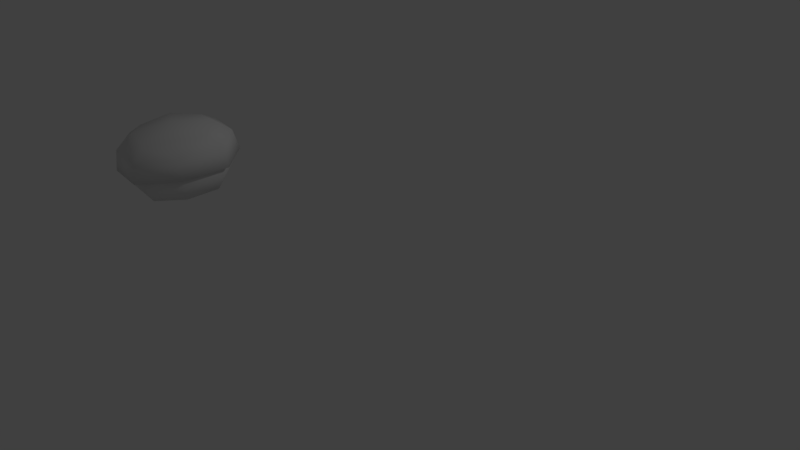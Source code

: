 # Source: pra_a.blend  (saved by Blender 2.79.0; exported with 4.5.12 LTS)
import bpy
from mathutils import Matrix  # noqa: F401  (used for matrix-valued properties, if any)

bpy.ops.wm.read_factory_settings(use_empty=True)
scene = bpy.context.scene
scene.name = 'Scene'

# ---- collections
col_collection_1 = bpy.data.collections.new('Collection 1'); scene.collection.children.link(col_collection_1)

# ---- materials (node trees are filled in below, after node groups)
mat_material_001 = bpy.data.materials.new('Material.001')

# ---- material node trees

# ---- world
world_world = bpy.data.worlds.new('World'); scene.world = world_world
world_world.color = (0.05088, 0.05088, 0.05088)
world_world.use_sun_shadow = False
world_world.sun_shadow_jitter_overblur = 0.0
world_world.cycles.sampling_method = 'MANUAL'

# ---- cameras
cam_camera = bpy.data.cameras.new('Camera')
cam_camera.clip_end = 100.0
cam_camera.lens = 35.0
cam_camera.sensor_width = 32.0
cam_camera.sensor_height = 18.0
cam_camera.ortho_scale = 7.314
cam_camera.dof.focus_distance = 0.0

# ---- lights
light_lamp = bpy.data.lights.new('Lamp', 'POINT')
light_lamp.transmission_factor = 0.0
light_lamp.cutoff_distance = 30.0
light_lamp.energy = 100.0
light_lamp.shadow_buffer_clip_start = 1.001
light_lamp.shadow_soft_size = 0.1
light_lamp.shadow_maximum_resolution = 0.006
light_lamp.use_absolute_resolution = True

# ---- meshes
me_cube_012 = bpy.data.meshes.new('Cube.012')
me_cube_012.from_pydata([], [], [])
me_cube_012.materials.append(None)
me_cube_012.update()
me_cube_002 = bpy.data.meshes.new('Cube.002')
me_cube_002.from_pydata([(-0.6763, 0.44, 0.01522), (0.006455, 0.4394, 0.5017), (0.6919, 0.4272, 0.01909), (-0.5043, 0.434, -0.3477), (0.5218, 0.4244, -0.3448), (0.5199, 0.4332, 0.382), (-0.5063, 0.4428, 0.3791), (0.01071, 0.6035, -0.4629), (-0.4948, 0.7043, -0.346), (0.01291, 0.8805, -0.3221), (0.5174, 0.6948, -0.3431), (0.6851, 0.6976, 0.0158), (0.4834, 0.8801, 0.01304), (0.5154, 0.7035, 0.3738), (0.7366, 0.4279, 0.0192), (0.00901, 0.7097, 0.4918), (0.0111, 0.8886, 0.3455), (-0.4968, 0.713, 0.3709), (0.006379, 0.4409, 0.5333), (-0.6645, 0.7102, 0.01198), (-0.4594, 0.8889, 0.01038), (-0.721, 0.4415, 0.01508), (0.01257, 0.9447, 0.01098), (-0.5378, 0.4351, -0.3715), (-0.3472, 0.838, -0.2433), (0.3717, 0.8312, -0.2413), (0.3703, 0.8374, 0.2679), (-0.3486, 0.8441, 0.2658), (0.5554, 0.4249, -0.3684), (0.5533, 0.4343, 0.4058), (-0.5399, 0.4445, 0.4027), (-0.627, 0.2924, 0.01715), (0.005172, 0.2919, 0.4675), (0.6398, 0.2806, 0.02072), (0.007605, 0.281, -0.4297), (0.005824, 0.1053, -0.3813), (0.4824, 0.278, -0.3162), (0.516, 0.1053, 0.02251), (0.4805, 0.2861, 0.3567), (0.003642, 0.115, 0.4235), (-0.4696, 0.295, 0.354), (-0.5065, 0.1149, 0.01962), (0.3659, 0.1102, 0.307), (-0.4678, 0.2868, -0.3189), (-0.358, 0.117, 0.3049), (0.3675, 0.1033, -0.2628), (-0.3564, 0.1101, -0.2648), (-0.5384, 0.6498, 0.01306), (0.008698, 0.6494, 0.4028), (0.5579, 0.6396, 0.01615), (0.0108, 0.64, -0.3736), (-0.3779, 0.1101, -0.2818), (-0.4779, 0.1146, 0.0197), (0.389, 0.1029, -0.2797), (0.003703, 0.1147, 0.4009), (-0.3795, 0.1174, 0.3218), (0.4873, 0.1056, 0.02243), (0.3874, 0.1102, 0.324), (0.005763, 0.1055, -0.3588), (-0.4005, 0.645, -0.2777), (0.4216, 0.6374, -0.2754), (0.42, 0.6444, 0.3069), (-0.4021, 0.6521, 0.3046), (-0.162, -0.005965, 0.0596), (-0.2184, 0.05784, 0.04043), (-0.1149, -0.005888, 0.08516), (-0.1726, 0.06997, 0.06542), (-0.1875, -0.002951, 0.1066), (-0.2436, 0.05603, 0.08762), (-0.1404, -0.002874, 0.1322), (-0.1978, 0.06815, 0.1126), (-0.2598, 0.1975, 0.02186), (-0.2127, 0.2024, 0.04697), (-0.2381, 0.2042, 0.09412), (-0.2851, 0.1994, 0.06901), (-0.121, 0.001746, 0.1186), (-0.06771, 0.06201, 0.08484), (-0.172, 0.003865, 0.1348), (-0.1174, 0.07605, 0.09921), (-0.1372, -0.0003995, 0.06763), (-0.08428, 0.05507, 0.03438), (-0.1883, 0.001719, 0.08377), (-0.1339, 0.0691, 0.04875), (-0.02463, 0.1989, 0.0535), (-0.0753, 0.2058, 0.06946), (-0.09177, 0.2025, 0.0186), (-0.0411, 0.1956, 0.002636), (0.2322, -0.008248, -0.1313), (0.2516, 0.05154, -0.1918), (0.2051, -0.005237, -0.08513), (0.2249, 0.06648, -0.1478), (0.1859, -0.008421, -0.1583), (0.2053, 0.04657, -0.2182), (0.1589, -0.005411, -0.1122), (0.1786, 0.0615, -0.1743), (0.2681, 0.1881, -0.2433), (0.2414, 0.1958, -0.1975), (0.1951, 0.1945, -0.2243), (0.2218, 0.1868, -0.2701), (0.1123, 0.003152, 0.1206), (0.1475, 0.06792, 0.1673), (0.09328, 0.001129, 0.07062), (0.13, 0.07792, 0.1177), (0.1624, 0.0009156, 0.1016), (0.1971, 0.06086, 0.1484), (0.1433, -0.001107, 0.05163), (0.1796, 0.07087, 0.09877), (0.1777, 0.2083, 0.1984), (0.1587, 0.211, 0.1484), (0.2086, 0.2076, 0.1293), (0.2276, 0.2049, 0.1793), (0.05463, 0.4281, -0.4881), (-0.03327, 0.4289, -0.4891), (0.04889, 0.4274, -0.4578), (-0.0385, 0.4283, -0.4562), (-0.6537, 0.4788, 0.01482), (0.006864, 0.4783, 0.4854), (0.67, 0.4665, 0.01855), (0.009407, 0.467, -0.452), (0.5055, 0.4637, -0.3335), (0.5036, 0.4723, 0.3696), (-0.4892, 0.4815, 0.3668), (-0.4873, 0.473, -0.3363)], [], [(0, 6, 30, 21), (1, 5, 29, 18), (2, 4, 28, 14), (7, 114, 112), (3, 0, 21, 23), (6, 1, 18, 30), (5, 2, 14, 29), (4, 113, 111, 28), (7, 112, 23, 8), (7, 8, 24, 9), (7, 9, 25, 10), (112, 114, 3, 23), (11, 14, 28, 10), (11, 10, 25, 12), (11, 12, 26, 13), (11, 13, 29, 14), (15, 18, 29, 13), (15, 13, 26, 16), (15, 16, 27, 17), (15, 17, 30, 18), (19, 21, 30, 17), (19, 17, 27, 20), (19, 20, 24, 8), (19, 8, 23, 21), (22, 16, 26, 12), (22, 12, 25, 9), (22, 9, 24, 20), (22, 20, 27, 16), (55, 41, 52, 44), (51, 35, 58, 46), (39, 55, 44, 54), (53, 37, 56, 45), (41, 51, 46, 52), (35, 53, 45, 58), (57, 39, 54, 42), (37, 57, 42, 56), (31, 41, 55, 40), (115, 121, 62, 47), (115, 47, 59, 122), (31, 43, 51, 41), (32, 39, 57, 38), (116, 120, 61, 48), (116, 48, 62, 121), (32, 40, 55, 39), (33, 37, 53, 36), (117, 119, 60, 49), (117, 49, 61, 120), (33, 38, 57, 37), (34, 35, 51, 43), (118, 122, 59, 50), (118, 50, 60, 119), (34, 36, 53, 35), (63, 64, 66, 65), (65, 66, 70, 69), (69, 70, 68, 67), (67, 68, 64, 63), (68, 70, 73, 74), (66, 64, 71, 72), (64, 68, 74, 71), (70, 66, 72, 73), (75, 76, 78, 77), (77, 78, 82, 81), (81, 82, 80, 79), (79, 80, 76, 75), (80, 82, 85, 86), (78, 76, 83, 84), (76, 80, 86, 83), (82, 78, 84, 85), (87, 88, 90, 89), (89, 90, 94, 93), (93, 94, 92, 91), (91, 92, 88, 87), (92, 94, 97, 98), (90, 88, 95, 96), (88, 92, 98, 95), (94, 90, 96, 97), (99, 100, 102, 101), (101, 102, 106, 105), (105, 106, 104, 103), (103, 104, 100, 99), (104, 106, 109, 110), (102, 100, 107, 108), (100, 104, 110, 107), (106, 102, 108, 109), (113, 7, 111), (111, 7, 10, 28), (34, 118, 119, 36), (34, 43, 122, 118), (33, 117, 120, 38), (33, 36, 119, 117), (32, 116, 121, 40), (32, 38, 120, 116), (31, 115, 122, 43), (31, 40, 121, 115)])
me_cube_002.polygons.foreach_set('use_smooth', [True] * 94)
_k = set([(0, 21), (1, 18), (2, 14), (3, 23), (4, 28), (5, 29), (6, 30), (14, 28), (14, 29), (18, 29), (18, 30), (21, 23), (21, 30), (23, 112), (28, 111), (111, 113), (112, 114)])
me_cube_002.attributes.new('sharp_edge', 'BOOLEAN', 'EDGE').data.foreach_set('value', [ (min(e.vertices), max(e.vertices)) in _k for e in me_cube_002.edges])
_uv = me_cube_002.uv_layers.new(name='UVMap')
_uv.uv.foreach_set('vector', [0.2005, 0.6501, 0.269, 0.4845, 0.282, 0.4948, 0.2178, 0.65, 0.4757, 0.4285, 0.6828, 0.4828, 0.6698, 0.4933, 0.4758, 0.4424, 0.7522, 0.6479, 0.6837, 0.8136, 0.6707, 0.8032, 0.7349, 0.648, 0.4752, 0.7841, 0.4578, 0.8645, 0.4619, 0.8517, 0.27, 0.8152, 0.2005, 0.6501, 0.2178, 0.65, 0.2829, 0.8048, 0.269, 0.4845, 0.4757, 0.4285, 0.4758, 0.4424, 0.282, 0.4948, 0.6828, 0.4828, 0.7522, 0.6479, 0.7349, 0.648, 0.6698, 0.4933, 0.6837, 0.8136, 0.4931, 0.8652, 0.4931, 0.8513, 0.6707, 0.8032, 0.4752, 0.7841, 0.4619, 0.8517, 0.2829, 0.8048, 0.3466, 0.7504, 0.4752, 0.7841, 0.3466, 0.7504, 0.3931, 0.7118, 0.4743, 0.7315, 0.4752, 0.7841, 0.4743, 0.7315, 0.5557, 0.7112, 0.6036, 0.7494, 0.4619, 0.8517, 0.4578, 0.8645, 0.27, 0.8152, 0.2829, 0.8048, 0.6461, 0.6465, 0.7349, 0.648, 0.6707, 0.8032, 0.6036, 0.7494, 0.6461, 0.6465, 0.6036, 0.7494, 0.5557, 0.7112, 0.5807, 0.6459, 0.6461, 0.6465, 0.5807, 0.6459, 0.5554, 0.5812, 0.603, 0.5439, 0.6461, 0.6465, 0.603, 0.5439, 0.6698, 0.4933, 0.7349, 0.648, 0.4744, 0.5102, 0.4758, 0.4424, 0.6698, 0.4933, 0.603, 0.5439, 0.4744, 0.5102, 0.603, 0.5439, 0.5554, 0.5812, 0.4738, 0.5611, 0.4744, 0.5102, 0.4738, 0.5611, 0.3927, 0.5818, 0.346, 0.545, 0.4744, 0.5102, 0.346, 0.545, 0.282, 0.4948, 0.4758, 0.4424, 0.3035, 0.6479, 0.2178, 0.65, 0.282, 0.4948, 0.346, 0.545, 0.3035, 0.6479, 0.346, 0.545, 0.3927, 0.5818, 0.3674, 0.6467, 0.3035, 0.6479, 0.3674, 0.6467, 0.3931, 0.7118, 0.3466, 0.7504, 0.3035, 0.6479, 0.3466, 0.7504, 0.2829, 0.8048, 0.2178, 0.65, 0.4738, 0.646, 0.4738, 0.5611, 0.5554, 0.5812, 0.5807, 0.6459, 0.4738, 0.646, 0.5807, 0.6459, 0.5557, 0.7112, 0.4743, 0.7315, 0.4738, 0.646, 0.4743, 0.7315, 0.3931, 0.7118, 0.3674, 0.6467, 0.4738, 0.646, 0.3674, 0.6467, 0.3927, 0.5818, 0.4738, 0.5611, 0.3603, 0.2006, 0.4206, 0.1766, 0.4219, 0.1841, 0.3599, 0.2076, 0.4853, 0.1806, 0.5974, 0.2178, 0.5961, 0.2224, 0.4879, 0.1869, 0.2638, 0.2737, 0.3603, 0.2006, 0.3599, 0.2076, 0.2669, 0.2777, 0.7133, 0.2449, 0.7725, 0.28, 0.7662, 0.2855, 0.7076, 0.249, 0.4206, 0.1766, 0.4853, 0.1806, 0.4879, 0.1869, 0.4219, 0.1841, 0.5974, 0.2178, 0.7133, 0.2449, 0.7076, 0.249, 0.5961, 0.2224, 0.1587, 0.3573, 0.2638, 0.2737, 0.2669, 0.2777, 0.1676, 0.3575, 0.7725, 0.28, 0.8052, 0.3539, 0.7978, 0.3575, 0.7662, 0.2855, 0.4122, 0.1255, 0.4206, 0.1766, 0.3603, 0.2006, 0.3496, 0.1483, 0.4053, 0.08309, 0.3334, 0.09963, 0.2978, 0.0446, 0.3939, 0.01287, 0.4053, 0.08309, 0.3939, 0.01287, 0.4952, 0.01346, 0.4787, 0.07696, 0.4122, 0.1255, 0.4786, 0.128, 0.4853, 0.1806, 0.4206, 0.1766, 0.2285, 0.2239, 0.2638, 0.2737, 0.1587, 0.3573, 0.09327, 0.323, 0.1945, 0.171, 0.04805, 0.2703, 0.03466, 0.1989, 0.1627, 0.1169, 0.1945, 0.171, 0.1627, 0.1169, 0.2978, 0.0446, 0.3334, 0.09963, 0.2285, 0.2239, 0.3496, 0.1483, 0.3603, 0.2006, 0.2638, 0.2737, 0.8115, 0.2377, 0.7725, 0.28, 0.7133, 0.2449, 0.748, 0.2029, 0.8401, 0.1986, 0.7742, 0.1572, 0.7897, 0.0936, 0.8774, 0.1382, 0.8401, 0.1986, 0.8774, 0.1382, 0.9653, 0.1888, 0.9208, 0.2557, 0.8115, 0.2377, 0.8685, 0.3085, 0.8052, 0.3539, 0.7725, 0.28, 0.6137, 0.1602, 0.5974, 0.2178, 0.4853, 0.1806, 0.4786, 0.128, 0.6298, 0.1018, 0.4787, 0.07696, 0.4952, 0.01346, 0.6459, 0.0421, 0.6298, 0.1018, 0.6459, 0.0421, 0.7897, 0.0936, 0.7742, 0.1572, 0.6137, 0.1602, 0.748, 0.2029, 0.7133, 0.2449, 0.5974, 0.2178, 0.8631, 0.7759, 0.8631, 0.8412, 0.8247, 0.8412, 0.8247, 0.7759, 0.8247, 0.7759, 0.8247, 0.8412, 0.7858, 0.8412, 0.7858, 0.7759, 0.9364, 0.7759, 0.9364, 0.8412, 0.9, 0.8412, 0.9, 0.7759, 0.9, 0.7759, 0.9, 0.8412, 0.8631, 0.8412, 0.8631, 0.7759, 0.9, 0.8412, 0.9364, 0.8412, 0.9364, 0.945, 0.9, 0.945, 0.8247, 0.8412, 0.8631, 0.8412, 0.8631, 0.945, 0.8247, 0.945, 0.8631, 0.8412, 0.9, 0.8412, 0.9, 0.945, 0.8631, 0.945, 0.7858, 0.8412, 0.8247, 0.8412, 0.8247, 0.945, 0.7858, 0.945, 0.1298, 0.7653, 0.1298, 0.8306, 0.09134, 0.8306, 0.09134, 0.7653, 0.09134, 0.7653, 0.09134, 0.8306, 0.05251, 0.8306, 0.05251, 0.7653, 0.2031, 0.7653, 0.2031, 0.8306, 0.1667, 0.8306, 0.1667, 0.7653, 0.1667, 0.7653, 0.1667, 0.8306, 0.1298, 0.8306, 0.1298, 0.7653, 0.1667, 0.8306, 0.2031, 0.8306, 0.2031, 0.9344, 0.1667, 0.9344, 0.09134, 0.8306, 0.1298, 0.8306, 0.1298, 0.9344, 0.09134, 0.9344, 0.1298, 0.8306, 0.1667, 0.8306, 0.1667, 0.9344, 0.1298, 0.9344, 0.05251, 0.8306, 0.09134, 0.8306, 0.09134, 0.9344, 0.05251, 0.9344, 0.1169, 0.4116, 0.1169, 0.4769, 0.07843, 0.4769, 0.07843, 0.4116, 0.07843, 0.4116, 0.07843, 0.4769, 0.0396, 0.4769, 0.0396, 0.4116, 0.1902, 0.4116, 0.1902, 0.4769, 0.1538, 0.4769, 0.1538, 0.4116, 0.1538, 0.4116, 0.1538, 0.4769, 0.1169, 0.4769, 0.1169, 0.4116, 0.1538, 0.4769, 0.1902, 0.4769, 0.1902, 0.5806, 0.1538, 0.5806, 0.07843, 0.4769, 0.1169, 0.4769, 0.1169, 0.5806, 0.07843, 0.5806, 0.1169, 0.4769, 0.1538, 0.4769, 0.1538, 0.5806, 0.1169, 0.5806, 0.0396, 0.4769, 0.07843, 0.4769, 0.07843, 0.5806, 0.0396, 0.5806, 0.8843, 0.4023, 0.8843, 0.4676, 0.8459, 0.4676, 0.8459, 0.4023, 0.8459, 0.4023, 0.8459, 0.4676, 0.807, 0.4676, 0.807, 0.4023, 0.9576, 0.4023, 0.9576, 0.4676, 0.9212, 0.4676, 0.9212, 0.4023, 0.9212, 0.4023, 0.9212, 0.4676, 0.8843, 0.4676, 0.8843, 0.4023, 0.9212, 0.4676, 0.9576, 0.4676, 0.9576, 0.5713, 0.9212, 0.5713, 0.8459, 0.4676, 0.8843, 0.4676, 0.8843, 0.5713, 0.8459, 0.5713, 0.8843, 0.4676, 0.9212, 0.4676, 0.9212, 0.5713, 0.8843, 0.5713, 0.807, 0.4676, 0.8459, 0.4676, 0.8459, 0.5713, 0.807, 0.5713, 0.4931, 0.8652, 0.4752, 0.7841, 0.4931, 0.8513, 0.4931, 0.8513, 0.4752, 0.7841, 0.6036, 0.7494, 0.6707, 0.8032, 0.6137, 0.1602, 0.6298, 0.1018, 0.7742, 0.1572, 0.748, 0.2029, 0.6137, 0.1602, 0.4786, 0.128, 0.4787, 0.07696, 0.6298, 0.1018, 0.8115, 0.2377, 0.8401, 0.1986, 0.9208, 0.2557, 0.8685, 0.3085, 0.8115, 0.2377, 0.748, 0.2029, 0.7742, 0.1572, 0.8401, 0.1986, 0.2285, 0.2239, 0.1945, 0.171, 0.3334, 0.09963, 0.3496, 0.1483, 0.2285, 0.2239, 0.09327, 0.323, 0.04805, 0.2703, 0.1945, 0.171, 0.4122, 0.1255, 0.4053, 0.08309, 0.4787, 0.07696, 0.4786, 0.128, 0.4122, 0.1255, 0.3496, 0.1483, 0.3334, 0.09963, 0.4053, 0.08309])
me_cube_002.materials.append(mat_material_001)
me_cube_002.use_remesh_preserve_volume = False
me_cube_002.use_remesh_preserve_attributes = False
me_cube_002.use_mirror_vertex_groups = False
me_cube_002.update()
me_cube_002.normals_split_custom_set([tuple(v) for v in zip(*[iter([-0.03424, -0.9991, 0.02369, -0.03424, -0.9991, 0.02369, -0.03424, -0.9991, 0.02369, -0.03424, -0.9991, 0.02369, -0.0012, -0.9989, 0.04714, -0.0012, -0.9989, 0.04714, -0.0012, -0.9989, 0.04714, -0.0012, -0.9989, 0.04714, 0.01548, -0.9999, 0.0004675, 0.01548, -0.9999, 0.0004675, 0.01548, -0.9999, 0.0004675, 0.01548, -0.9999, 0.0004675, 0.007383, 0.3303, -0.9438, 0.5039, -0.8615, 0.06286, 0.4583, -0.58, -0.6735, -0.03417, -0.9994, 0.0003268, -0.03417, -0.9994, 0.0003268, -0.03417, -0.9994, 0.0003268, -0.03417, -0.9994, 0.0003268, -0.01775, -0.9987, 0.0471, -0.01775, -0.9987, 0.0471, -0.01775, -0.9987, 0.0471, -0.01775, -0.9987, 0.0471, 0.01541, -0.9996, 0.02383, 0.01541, -0.9996, 0.02383, 0.01541, -0.9996, 0.02383, 0.01541, -0.9996, 0.02383, -0.00101, -0.9997, -0.02294, -0.00101, -0.9997, -0.02294, -0.00101, -0.9997, -0.02294, -0.00101, -0.9997, -0.02294, 0.007383, 0.3303, -0.9438, 0.4583, -0.58, -0.6735, -0.5387, -0.5416, -0.6453, -0.5446, 0.4438, -0.7117, 0.007383, 0.3303, -0.9438, -0.5446, 0.4438, -0.7117, -0.2898, 0.8124, -0.506, 0.009226, 0.8092, -0.5875, 0.007383, 0.3303, -0.9438, 0.009226, 0.8092, -0.5875, 0.3078, 0.8068, -0.5043, 0.5568, 0.4335, -0.7086, -0.01756, -0.9996, -0.02299, -0.01756, -0.9996, -0.02299, -0.01756, -0.9996, -0.02299, -0.01756, -0.9996, -0.02299, 0.8767, 0.481, -0.003448, 0.8372, -0.5468, 0.008845, 0.5321, -0.5517, -0.6423, 0.5568, 0.4335, -0.7086, 0.8767, 0.481, -0.003448, 0.5568, 0.4335, -0.7086, 0.3078, 0.8068, -0.5043, 0.4418, 0.8971, -0.009667, 0.8767, 0.481, -0.003448, 0.4418, 0.8971, -0.009667, 0.3155, 0.8416, 0.4383, 0.5664, 0.4518, 0.6892, 0.8767, 0.481, -0.003448, 0.5664, 0.4518, 0.6892, 0.53, -0.5422, 0.652, 0.8372, -0.5468, 0.008845, 0.001399, 0.4233, 0.906, -0.007709, -0.5834, 0.8122, 0.53, -0.5422, 0.652, 0.5664, 0.4518, 0.6892, 0.001399, 0.4233, 0.906, 0.5664, 0.4518, 0.6892, 0.3155, 0.8416, 0.4383, 0.006656, 0.864, 0.5035, 0.001399, 0.4233, 0.906, 0.006656, 0.864, 0.5035, -0.3022, 0.8474, 0.4365, -0.5618, 0.4623, 0.6861, 0.001399, 0.4233, 0.906, -0.5618, 0.4623, 0.6861, -0.5437, -0.5322, 0.649, -0.007709, -0.5834, 0.8122, -0.8676, 0.4973, -0.008376, -0.8473, -0.5311, 0.004113, -0.5437, -0.5322, 0.649, -0.5618, 0.4623, 0.6861, -0.8676, 0.4973, -0.008376, -0.5618, 0.4623, 0.6861, -0.3022, 0.8474, 0.4365, -0.4249, 0.9052, -0.01212, -0.8676, 0.4973, -0.008376, -0.4249, 0.9052, -0.01212, -0.2898, 0.8124, -0.506, -0.5446, 0.4438, -0.7117, -0.8676, 0.4973, -0.008376, -0.5446, 0.4438, -0.7117, -0.5387, -0.5416, -0.6453, -0.8473, -0.5311, 0.004113, 0.009384, 0.9999, -0.01209, 0.006656, 0.864, 0.5035, 0.3155, 0.8416, 0.4383, 0.4418, 0.8971, -0.009667, 0.009384, 0.9999, -0.01209, 0.4418, 0.8971, -0.009667, 0.3078, 0.8068, -0.5043, 0.009226, 0.8092, -0.5875, 0.009384, 0.9999, -0.01209, 0.009226, 0.8092, -0.5875, -0.2898, 0.8124, -0.506, -0.4249, 0.9052, -0.01212, 0.009384, 0.9999, -0.01209, -0.4249, 0.9052, -0.01212, -0.3022, 0.8474, 0.4365, 0.006656, 0.864, 0.5035, -0.3724, -0.7635, 0.5276, -0.5674, -0.8234, 0.008435, -0.009385, -0.9999, 0.01209, -0.009384, -0.9999, 0.01209, -0.3696, -0.7761, -0.511, -0.005318, -0.7637, -0.6455, -0.009384, -0.9999, 0.01209, -0.009384, -0.9999, 0.01209, -0.008869, -0.7479, 0.6638, -0.3724, -0.7635, 0.5276, -0.009384, -0.9999, 0.01209, -0.009384, -0.9999, 0.01209, 0.3579, -0.7829, -0.5089, 0.5518, -0.8339, 0.0116, -0.009385, -0.9999, 0.01209, -0.009385, -0.9999, 0.01209, -0.5674, -0.8234, 0.008435, -0.3696, -0.7761, -0.511, -0.009384, -0.9999, 0.01209, -0.009385, -0.9999, 0.01209, -0.005318, -0.7637, -0.6455, 0.3579, -0.7829, -0.5089, -0.009385, -0.9999, 0.01209, -0.009384, -0.9999, 0.01209, 0.3551, -0.7703, 0.5297, -0.008869, -0.7479, 0.6638, -0.009384, -0.9999, 0.01209, -0.009384, -0.9999, 0.01209, 0.5518, -0.8339, 0.0116, 0.3551, -0.7703, 0.5297, -0.009384, -0.9999, 0.01209, -0.009385, -0.9999, 0.01209, -0.9443, -0.3292, 0.001426, -0.5674, -0.8234, 0.008435, -0.3724, -0.7635, 0.5276, -0.6256, -0.2698, 0.732, -0.9786, 0.2058, -0.005146, -0.6346, 0.1973, 0.7472, -0.5094, 0.5124, 0.6914, -0.8291, 0.5591, -0.00902, -0.9786, 0.2058, -0.005146, -0.8291, 0.5591, -0.00902, -0.5056, 0.4955, -0.7063, -0.6305, 0.1791, -0.7552, -0.9443, -0.3292, 0.001426, -0.6217, -0.2875, -0.7286, -0.3696, -0.7761, -0.511, -0.5674, -0.8234, 0.008435, -0.004472, -0.1811, 0.9835, -0.008869, -0.7479, 0.6638, 0.3551, -0.7703, 0.5297, 0.6163, -0.2814, 0.7355, -0.001193, 0.1702, 0.9854, 0.6339, 0.1854, 0.7508, 0.515, 0.5028, 0.6943, 0.001522, 0.4348, 0.9005, -0.001193, 0.1702, 0.9854, 0.001522, 0.4348, 0.9005, -0.5094, 0.5124, 0.6914, -0.6346, 0.1973, 0.7472, -0.004472, -0.1811, 0.9835, -0.6256, -0.2698, 0.732, -0.3724, -0.7635, 0.5276, -0.008869, -0.7479, 0.6638, 0.9379, -0.3468, 0.006744, 0.5518, -0.8339, 0.0116, 0.3579, -0.7829, -0.5089, 0.6203, -0.2991, -0.7251, 0.9823, 0.1874, 0.0003938, 0.638, 0.1672, -0.7517, 0.5188, 0.4859, -0.7034, 0.8394, 0.5435, -0.004306, 0.9823, 0.1874, 0.0003938, 0.8394, 0.5435, -0.004306, 0.515, 0.5028, 0.6943, 0.6339, 0.1854, 0.7508, 0.9379, -0.3468, 0.006744, 0.6163, -0.2814, 0.7355, 0.3551, -0.7703, 0.5297, 0.5518, -0.8339, 0.0116, 0.00085, -0.2048, -0.9788, -0.005318, -0.7637, -0.6455, -0.3696, -0.7761, -0.511, -0.6217, -0.2875, -0.7286, 0.004163, 0.1463, -0.9892, -0.6305, 0.1791, -0.7552, -0.5056, 0.4955, -0.7063, 0.006434, 0.4129, -0.9108, 0.004163, 0.1463, -0.9892, 0.006434, 0.4129, -0.9108, 0.5188, 0.4859, -0.7034, 0.638, 0.1672, -0.7517, 0.00085, -0.2048, -0.9788, 0.6203, -0.2991, -0.7251, 0.3579, -0.7829, -0.5089, -0.005318, -0.7637, -0.6455, 0.06067, -0.2597, -0.9638, -0.2734, -0.3548, -0.894, 0.8485, 0.3814, -0.3668, 0.7962, 0.5831, -0.1615, 0.7962, 0.5831, -0.1615, 0.8485, 0.3814, -0.3668, 0.152, 0.2456, 0.9574, 0.4167, 0.5185, 0.7467, 0.4167, 0.5185, 0.7467, 0.152, 0.2456, 0.9574, -0.8649, -0.4136, 0.2845, -0.7174, -0.5014, 0.4836, -0.7174, -0.5014, 0.4836, -0.8649, -0.4136, 0.2845, -0.2734, -0.3548, -0.894, 0.06067, -0.2597, -0.9638, -0.8649, -0.4136, 0.2845, 0.152, 0.2456, 0.9574, 0.1811, 0.1863, 0.9657, -0.9376, -0.2407, 0.2509, 0.8485, 0.3814, -0.3668, -0.2734, -0.3548, -0.894, -0.3464, -0.2217, -0.9115, 0.9081, 0.2244, -0.3536, -0.2734, -0.3548, -0.894, -0.8649, -0.4136, 0.2845, -0.9376, -0.2407, 0.2509, -0.3464, -0.2217, -0.9115, 0.152, 0.2456, 0.9574, 0.8485, 0.3814, -0.3668, 0.9081, 0.2244, -0.3536, 0.1811, 0.1863, 0.9657, 0.6516, -0.1895, 0.7345, 0.8319, -0.3154, 0.4566, -0.32, 0.4711, 0.822, -0.4305, 0.6539, 0.6222, -0.4305, 0.6539, 0.6222, -0.32, 0.4711, 0.822, -0.7943, 0.1928, -0.5761, -0.8236, 0.4992, -0.2692, -0.8236, 0.4992, -0.2692, -0.7943, 0.1928, -0.5761, 0.3905, -0.499, -0.7737, 0.1441, -0.5878, -0.7961, 0.1441, -0.5878, -0.7961, 0.3905, -0.499, -0.7737, 0.8319, -0.3154, 0.4566, 0.6516, -0.1895, 0.7345, 0.3905, -0.499, -0.7737, -0.7943, 0.1928, -0.5761, -0.8208, 0.1357, -0.5549, 0.4663, -0.3305, -0.8205, -0.32, 0.4711, 0.822, 0.8319, -0.3154, 0.4566, 0.8959, -0.1876, 0.4026, -0.372, 0.3188, 0.8718, 0.8319, -0.3154, 0.4566, 0.3905, -0.499, -0.7737, 0.4663, -0.3305, -0.8205, 0.8959, -0.1876, 0.4026, -0.7943, 0.1928, -0.5761, -0.32, 0.4711, 0.822, -0.372, 0.3188, 0.8718, -0.8208, 0.1357, -0.5549, 0.9673, -0.229, 0.1091, 0.9104, -0.3513, -0.2186, 0.3307, 0.4546, 0.827, 0.1224, 0.6463, 0.7532, 0.1224, 0.6463, 0.7532, 0.3307, 0.4546, 0.827, -0.9673, 0.2314, 0.1042, -0.7715, 0.5292, 0.3531, -0.7715, 0.5292, 0.3531, -0.9673, 0.2314, 0.1042, -0.2472, -0.4859, -0.8384, -0.4487, -0.5673, -0.6905, -0.4487, -0.5673, -0.6905, -0.2472, -0.4859, -0.8384, 0.9104, -0.3513, -0.2186, 0.9673, -0.229, 0.1091, -0.2472, -0.4859, -0.8384, -0.9673, 0.2314, 0.1042, -0.975, 0.1744, 0.1374, -0.2155, -0.3182, -0.9232, 0.3307, 0.4546, 0.827, 0.9104, -0.3513, -0.2186, 0.927, -0.2237, -0.3011, 0.3193, 0.3024, 0.8981, 0.9104, -0.3513, -0.2186, -0.2472, -0.4859, -0.8384, -0.2155, -0.3182, -0.9232, 0.927, -0.2237, -0.3011, -0.9673, 0.2314, 0.1042, 0.3307, 0.4546, 0.827, 0.3193, 0.3024, 0.8981, -0.975, 0.1744, 0.1374, -0.6911, -0.1566, 0.7056, -0.4002, -0.2626, 0.878, -0.8508, 0.4281, -0.3047, -0.6624, 0.6065, -0.4397, -0.6624, 0.6065, -0.4397, -0.8508, 0.4281, -0.3047, 0.5248, 0.1458, -0.8387, 0.2089, 0.4425, -0.8721, 0.2089, 0.4425, -0.8721, 0.5248, 0.1458, -0.8387, 0.8073, -0.4517, 0.3797, 0.818, -0.5581, 0.1396, 0.818, -0.5581, 0.1396, 0.8073, -0.4517, 0.3797, -0.4002, -0.2626, 0.878, -0.6911, -0.1566, 0.7056, 0.8073, -0.4517, 0.3797, 0.5248, 0.1458, -0.8387, 0.5036, 0.08639, -0.8596, 0.8541, -0.2771, 0.4402, -0.8508, 0.4281, -0.3047, -0.4002, -0.2626, 0.878, -0.346, -0.1293, 0.9293, -0.8995, 0.2713, -0.3424, -0.4002, -0.2626, 0.878, 0.8073, -0.4517, 0.3797, 0.8541, -0.2771, 0.4402, -0.346, -0.1293, 0.9293, 0.5248, 0.1458, -0.8387, -0.8508, 0.4281, -0.3047, -0.8995, 0.2713, -0.3424, 0.5036, 0.08639, -0.8596, -0.6038, -0.7861, -0.1322, 0.007383, 0.3303, -0.9438, -0.3558, -0.5715, -0.7394, -0.3558, -0.5715, -0.7394, 0.007383, 0.3303, -0.9438, 0.5568, 0.4335, -0.7086, 0.5321, -0.5517, -0.6423, 0.00085, -0.2048, -0.9788, 0.004163, 0.1463, -0.9892, 0.638, 0.1672, -0.7517, 0.6203, -0.2991, -0.7251, 0.00085, -0.2048, -0.9788, -0.6217, -0.2875, -0.7286, -0.6305, 0.1791, -0.7552, 0.004163, 0.1463, -0.9892, 0.9379, -0.3468, 0.006744, 0.9823, 0.1874, 0.0003938, 0.6339, 0.1854, 0.7508, 0.6163, -0.2814, 0.7355, 0.9379, -0.3468, 0.006744, 0.6203, -0.2991, -0.7251, 0.638, 0.1672, -0.7517, 0.9823, 0.1874, 0.0003938, -0.004472, -0.1811, 0.9835, -0.001193, 0.1702, 0.9854, -0.6346, 0.1973, 0.7472, -0.6256, -0.2698, 0.732, -0.004472, -0.1811, 0.9835, 0.6163, -0.2814, 0.7355, 0.6339, 0.1854, 0.7508, -0.001193, 0.1702, 0.9854, -0.9443, -0.3292, 0.001426, -0.9786, 0.2058, -0.005146, -0.6305, 0.1791, -0.7552, -0.6217, -0.2875, -0.7286, -0.9443, -0.3292, 0.001426, -0.6256, -0.2698, 0.732, -0.6346, 0.1973, 0.7472, -0.9786, 0.2058, -0.005146])] * 3)])
me_cube_002_1 = bpy.data.meshes.new('Cube.002')
me_cube_002_1.from_pydata([], [], [])
me_cube_002_1.materials.append(None)
me_cube_002_1.update()
me_sphere_001 = bpy.data.meshes.new('Sphere.001')
me_sphere_001.from_pydata([], [], [])
me_sphere_001.materials.append(None)
me_sphere_001.update()
me_sphere = bpy.data.meshes.new('Sphere')
me_sphere.from_pydata([], [], [])
me_sphere.materials.append(None)
me_sphere.update()
me_cube_006 = bpy.data.meshes.new('Cube.006')
me_cube_006.from_pydata([], [], [])
me_cube_006.materials.append(None)
me_cube_006.update()
arm_armature = bpy.data.armatures.new('Armature')  # bones are not reproduced

# ---- objects
ob_biped_proxy = bpy.data.objects.new('biped_proxy', arm_armature)
ob_ankle_l = bpy.data.objects.new('ankle.L', None)
ob_ankle_r = bpy.data.objects.new('ankle.R', None)
ob_arm_l = bpy.data.objects.new('arm.L', None)
ob_arm_r = bpy.data.objects.new('arm.R', None)
ob_belly = bpy.data.objects.new('belly', None)
ob_chest = bpy.data.objects.new('chest', None)
ob_elbow_l = bpy.data.objects.new('elbow.L', None)
ob_elbow_r = bpy.data.objects.new('elbow.R', None)
ob_finger_index_base_l = bpy.data.objects.new('finger.index.base.L', None)
ob_finger_index_base_r = bpy.data.objects.new('finger.index.base.R', None)
ob_finger_index_mid_l = bpy.data.objects.new('finger.index.mid.L', None)
ob_finger_index_mid_r = bpy.data.objects.new('finger.index.mid.R', None)
ob_finger_index_tip_l = bpy.data.objects.new('finger.index.tip.L', None)
ob_finger_index_tip_r = bpy.data.objects.new('finger.index.tip.R', None)
ob_finger_s_base_l = bpy.data.objects.new('finger.s.base.L', None)
ob_finger_s_base_r = bpy.data.objects.new('finger.s.base.R', None)
ob_finger_s_mid_l = bpy.data.objects.new('finger.s.mid.L', None)
ob_finger_s_mid_r = bpy.data.objects.new('finger.s.mid.R', None)
ob_finger_s_tip_l = bpy.data.objects.new('finger.s.tip.L', None)
ob_finger_s_tip_r = bpy.data.objects.new('finger.s.tip.R', None)
ob_finger_thumb_base_l = bpy.data.objects.new('finger.thumb.base.L', None)
ob_finger_thumb_base_r = bpy.data.objects.new('finger.thumb.base.R', None)
ob_finger_thumb_mid_l = bpy.data.objects.new('finger.thumb.mid.L', None)
ob_finger_thumb_mid_r = bpy.data.objects.new('finger.thumb.mid.R', None)
ob_finger_thumb_tip_l = bpy.data.objects.new('finger.thumb.tip.L', None)
ob_finger_thumb_tip_r = bpy.data.objects.new('finger.thumb.tip.R', None)
ob_foot_ball_l = bpy.data.objects.new('foot.ball.L', None)
ob_foot_ball_r = bpy.data.objects.new('foot.ball.R', None)
ob_foot_heel_l = bpy.data.objects.new('foot.heel.L', None)
ob_foot_heel_r = bpy.data.objects.new('foot.heel.R', None)
ob_foot_toes_l = bpy.data.objects.new('foot.toes.L', None)
ob_foot_toes_r = bpy.data.objects.new('foot.toes.R', None)
ob_forearm_l = bpy.data.objects.new('forearm.L', None)
ob_forearm_r = bpy.data.objects.new('forearm.R', None)
ob_hand_l = bpy.data.objects.new('hand.L', None)
ob_hand_r = bpy.data.objects.new('hand.R', None)
ob_head = bpy.data.objects.new('head', None)
ob_knee_l = bpy.data.objects.new('knee.L', None)
ob_knee_r = bpy.data.objects.new('knee.R', None)
ob_neck = bpy.data.objects.new('neck', None)
ob_pelvis = bpy.data.objects.new('pelvis', None)
ob_shin_l = bpy.data.objects.new('shin.L', None)
ob_shin_r = bpy.data.objects.new('shin.R', None)
ob_thigh_l = bpy.data.objects.new('thigh.L', None)
ob_thigh_r = bpy.data.objects.new('thigh.R', None)
ob_tree01_proxy = bpy.data.objects.new('tree01_proxy', me_cube_012)
ob_bush01_proxy_001 = bpy.data.objects.new('bush01_proxy.001', me_cube_002)
ob_bush01_proxy = bpy.data.objects.new('bush01_proxy', me_cube_002_1)
ob_sidewalk_proxy = bpy.data.objects.new('sidewalk_proxy', me_sphere_001)
ob_ground_proxy = bpy.data.objects.new('ground_proxy', me_sphere)
ob_smallfence_proxy = bpy.data.objects.new('smallFence_proxy', me_cube_006)
ob_lamp = bpy.data.objects.new('Lamp', light_lamp)
ob_camera = bpy.data.objects.new('Camera', cam_camera)
ob_shapes = bpy.data.objects.new('shapes', None)
ob_arrow_000 = bpy.data.objects.new('arrow.000', None)
ob_arrow_001 = bpy.data.objects.new('arrow.001', None)
ob_arrow_003 = bpy.data.objects.new('arrow.003', None)
ob_cube_001 = bpy.data.objects.new('Cube.001', None)
ob_cube_002 = bpy.data.objects.new('Cube.002', None)
ob_cube_003 = bpy.data.objects.new('Cube.003', None)
ob_cube = bpy.data.objects.new('Cube', None)
ob_disk_000 = bpy.data.objects.new('disk.000', None)
ob_disk_001 = bpy.data.objects.new('disk.001', None)
ob_disk_002 = bpy.data.objects.new('disk.002', None)
ob_disk_003 = bpy.data.objects.new('disk.003', None)
ob_disk_004 = bpy.data.objects.new('disk.004', None)
ob_sfere_01 = bpy.data.objects.new('sfere.01', None)

# ---- transforms, parenting, visibility, modifiers, constraints
ob_biped_proxy.location = (4.724, -4.402, 0.001835)
ob_biped_proxy.scale = (0.4828, 0.4828, 0.4828)
ob_biped_proxy.lineart.crease_threshold = 0.0
ob_ankle_l.location = (0.0, 0.0, 0.0)
ob_ankle_r.location = (0.0, 0.0, 0.0)
ob_arm_l.location = (0.0, 0.0, 0.0)
ob_arm_r.location = (0.0, 0.0, 0.0)
ob_belly.location = (0.0, 0.0, 0.0)
ob_chest.location = (0.0, 0.0, 0.0)
ob_elbow_l.location = (0.0, 0.0, 0.0)
ob_elbow_r.location = (0.0, 0.0, 0.0)
ob_finger_index_base_l.location = (0.0, 0.0, 0.0)
ob_finger_index_base_r.location = (0.0, 0.0, 0.0)
ob_finger_index_mid_l.location = (0.0, 0.0, 0.0)
ob_finger_index_mid_r.location = (0.0, 0.0, 0.0)
ob_finger_index_tip_l.location = (0.0, 0.0, 0.0)
ob_finger_index_tip_r.location = (0.0, 0.0, 0.0)
ob_finger_s_base_l.location = (0.0, 0.0, 0.0)
ob_finger_s_base_r.location = (0.0, 0.0, 0.0)
ob_finger_s_mid_l.location = (0.0, 0.0, 0.0)
ob_finger_s_mid_r.location = (0.0, 0.0, 0.0)
ob_finger_s_tip_l.location = (0.0, 0.0, 0.0)
ob_finger_s_tip_r.location = (0.0, 0.0, 0.0)
ob_finger_thumb_base_l.location = (0.0, 0.0, 0.0)
ob_finger_thumb_base_r.location = (0.0, 0.0, 0.0)
ob_finger_thumb_mid_l.location = (0.0, 0.0, 0.0)
ob_finger_thumb_mid_r.location = (0.0, 0.0, 0.0)
ob_finger_thumb_tip_l.location = (0.0, 0.0, 0.0)
ob_finger_thumb_tip_r.location = (0.0, 0.0, 0.0)
ob_foot_ball_l.location = (0.0, 0.0, 0.0)
ob_foot_ball_r.location = (0.0, 0.0, 0.0)
ob_foot_heel_l.location = (0.0, 0.0, 0.0)
ob_foot_heel_r.location = (0.0, 0.0, 0.0)
ob_foot_toes_l.location = (0.0, 0.0, 0.0)
ob_foot_toes_r.location = (0.0, 0.0, 0.0)
ob_forearm_l.location = (0.0, 0.0, 0.0)
ob_forearm_r.location = (0.0, 0.0, 0.0)
ob_hand_l.location = (0.0, 0.0, 0.0)
ob_hand_r.location = (0.0, 0.0, 0.0)
ob_head.location = (0.0, 0.0, 0.0)
ob_knee_l.location = (0.0, 0.0, 0.0)
ob_knee_r.location = (0.0, 0.0, 0.0)
ob_neck.location = (0.0, 0.0, 0.0)
ob_pelvis.location = (0.0, 0.0, 0.0)
ob_shin_l.location = (0.0, 0.0, 0.0)
ob_shin_r.location = (0.0, 0.0, 0.0)
ob_thigh_l.location = (0.0, 0.0, 0.0)
ob_thigh_r.location = (0.0, 0.0, 0.0)
ob_tree01_proxy.location = (-1.026, -0.3574, 1.016)
ob_tree01_proxy.rotation_euler = (1.443, 0.006415, -2.797)
ob_tree01_proxy.lineart.crease_threshold = 0.0
ob_bush01_proxy_001.location = (-1.461, -1.693, 0.9688)
ob_bush01_proxy_001.rotation_euler = (1.749, -0.09841, 1.094)
ob_bush01_proxy_001.lineart.crease_threshold = 0.0
ob_bush01_proxy.location = (-1.849, 0.671, 0.9387)
ob_bush01_proxy.rotation_euler = (1.428, 0.07915, 0.9594)
ob_bush01_proxy.lineart.crease_threshold = 0.0
ob_sidewalk_proxy.location = (0.0, 0.0, 0.0)
ob_sidewalk_proxy.scale = (1.0, 1.0, 2.046)
ob_sidewalk_proxy.lineart.crease_threshold = 0.0
ob_ground_proxy.location = (0.0, 0.0, 0.0)
ob_ground_proxy.scale = (1.0, 1.0, 2.046)
ob_ground_proxy.lineart.crease_threshold = 0.0
ob_smallfence_proxy.location = (0.0, 0.0, 0.0)
ob_smallfence_proxy.rotation_euler = (0.0, 0.0, -2.715)
ob_smallfence_proxy.lineart.crease_threshold = 0.0
ob_lamp.location = (4.076, 1.005, 5.904)
ob_lamp.rotation_euler = (0.6503, 0.05522, 1.866)
ob_lamp.lock_rotations_4d = False
ob_lamp.empty_display_type = 'ARROWS'
ob_lamp.color = (0.0, 0.0, 0.0, 0.0)
ob_lamp.lineart.crease_threshold = 0.0
ob_camera.location = (7.481, -6.508, 5.344)
ob_camera.rotation_euler = (1.109, 0.0, 0.8149)
ob_camera.lock_rotations_4d = False
ob_camera.empty_display_type = 'ARROWS'
ob_camera.color = (0.0, 0.0, 0.0, 0.0)
ob_camera.display_type = 'WIRE'
ob_camera.lineart.crease_threshold = 0.0
ob_shapes.location = (0.0, 0.0, 0.0)
ob_arrow_000.location = (0.0, 0.0, 0.0)
ob_arrow_001.location = (0.0, 0.0, 0.0)
ob_arrow_003.location = (0.0, 0.0, 0.0)
ob_cube_001.location = (0.0, 0.0, 0.0)
ob_cube_002.location = (0.0, 0.0, 0.0)
ob_cube_003.location = (0.0, 0.0, 0.0)
ob_cube.location = (0.0, 0.0, 0.0)
ob_disk_000.location = (0.0, 0.0, 0.0)
ob_disk_001.location = (0.0, 0.0, 0.0)
ob_disk_002.location = (0.0, 0.0, 0.0)
ob_disk_003.location = (0.0, 0.0, 0.0)
ob_disk_004.location = (0.0, 0.0, 0.0)
ob_sfere_01.location = (0.0, 0.0, 0.0)

# ---- collection membership
col_collection_1.objects.link(ob_biped_proxy)
col_collection_1.objects.link(ob_ankle_l)
col_collection_1.objects.link(ob_ankle_r)
col_collection_1.objects.link(ob_arm_l)
col_collection_1.objects.link(ob_arm_r)
col_collection_1.objects.link(ob_belly)
col_collection_1.objects.link(ob_chest)
col_collection_1.objects.link(ob_elbow_l)
col_collection_1.objects.link(ob_elbow_r)
col_collection_1.objects.link(ob_finger_index_base_l)
col_collection_1.objects.link(ob_finger_index_base_r)
col_collection_1.objects.link(ob_finger_index_mid_l)
col_collection_1.objects.link(ob_finger_index_mid_r)
col_collection_1.objects.link(ob_finger_index_tip_l)
col_collection_1.objects.link(ob_finger_index_tip_r)
col_collection_1.objects.link(ob_finger_s_base_l)
col_collection_1.objects.link(ob_finger_s_base_r)
col_collection_1.objects.link(ob_finger_s_mid_l)
col_collection_1.objects.link(ob_finger_s_mid_r)
col_collection_1.objects.link(ob_finger_s_tip_l)
col_collection_1.objects.link(ob_finger_s_tip_r)
col_collection_1.objects.link(ob_finger_thumb_base_l)
col_collection_1.objects.link(ob_finger_thumb_base_r)
col_collection_1.objects.link(ob_finger_thumb_mid_l)
col_collection_1.objects.link(ob_finger_thumb_mid_r)
col_collection_1.objects.link(ob_finger_thumb_tip_l)
col_collection_1.objects.link(ob_finger_thumb_tip_r)
col_collection_1.objects.link(ob_foot_ball_l)
col_collection_1.objects.link(ob_foot_ball_r)
col_collection_1.objects.link(ob_foot_heel_l)
col_collection_1.objects.link(ob_foot_heel_r)
col_collection_1.objects.link(ob_foot_toes_l)
col_collection_1.objects.link(ob_foot_toes_r)
col_collection_1.objects.link(ob_forearm_l)
col_collection_1.objects.link(ob_forearm_r)
col_collection_1.objects.link(ob_hand_l)
col_collection_1.objects.link(ob_hand_r)
col_collection_1.objects.link(ob_head)
col_collection_1.objects.link(ob_knee_l)
col_collection_1.objects.link(ob_knee_r)
col_collection_1.objects.link(ob_neck)
col_collection_1.objects.link(ob_pelvis)
col_collection_1.objects.link(ob_shin_l)
col_collection_1.objects.link(ob_shin_r)
col_collection_1.objects.link(ob_thigh_l)
col_collection_1.objects.link(ob_thigh_r)
col_collection_1.objects.link(ob_tree01_proxy)
col_collection_1.objects.link(ob_bush01_proxy_001)
col_collection_1.objects.link(ob_bush01_proxy)
col_collection_1.objects.link(ob_sidewalk_proxy)
col_collection_1.objects.link(ob_ground_proxy)
col_collection_1.objects.link(ob_smallfence_proxy)
col_collection_1.objects.link(ob_lamp)
col_collection_1.objects.link(ob_camera)
col_collection_1.objects.link(ob_shapes)
col_collection_1.objects.link(ob_arrow_000)
col_collection_1.objects.link(ob_arrow_001)
col_collection_1.objects.link(ob_arrow_003)
col_collection_1.objects.link(ob_cube_001)
col_collection_1.objects.link(ob_cube_002)
col_collection_1.objects.link(ob_cube_003)
col_collection_1.objects.link(ob_cube)
col_collection_1.objects.link(ob_disk_000)
col_collection_1.objects.link(ob_disk_001)
col_collection_1.objects.link(ob_disk_002)
col_collection_1.objects.link(ob_disk_003)
col_collection_1.objects.link(ob_disk_004)
col_collection_1.objects.link(ob_sfere_01)

# ---- scene / render settings (as saved in the file)
scene.camera = ob_camera
scene.frame_start = 1; scene.frame_end = 250; scene.frame_set(1)
scene.render.engine = 'CYCLES'
scene.render.resolution_percentage = 50
scene.render.dither_intensity = 0.0
scene.cycles.use_denoising = False
scene.cycles.samples = 128
scene.cycles.sampling_pattern = 'TABULATED_SOBOL'
scene.cycles.use_adaptive_sampling = False
scene.cycles.use_light_tree = False
scene.cycles.blur_glossy = 0.0
scene.cycles.sample_clamp_indirect = 0.0
scene.view_settings.view_transform = 'Standard'
bpy.context.view_layer.update()
